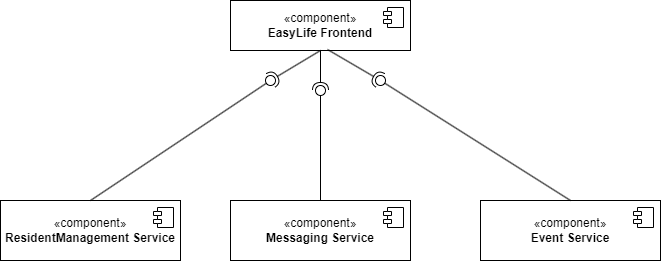

The diagram above was exported from draw.io. Its source (the exported page's mxGraphModel, read from the mxfile embedded in the PNG):
<mxGraphModel dx="2954" dy="1118" grid="1" gridSize="10" guides="1" tooltips="1" connect="1" arrows="1" fold="1" page="1" pageScale="1" pageWidth="850" pageHeight="1100" math="0" shadow="0">
  <root>
    <mxCell id="0" />
    <mxCell id="1" parent="0" />
    <mxCell id="Ml6oek7TYbfM0TVdTowy-1" value="«component»&lt;br&gt;&lt;b&gt;EasyLife Frontend&lt;br&gt;&lt;/b&gt;" style="html=1;dropTarget=0;whiteSpace=wrap;" parent="1" vertex="1">
      <mxGeometry x="320" y="170" width="180" height="50" as="geometry" />
    </mxCell>
    <mxCell id="Ml6oek7TYbfM0TVdTowy-2" value="" style="shape=module;jettyWidth=8;jettyHeight=4;" parent="Ml6oek7TYbfM0TVdTowy-1" vertex="1">
      <mxGeometry x="1" width="20" height="20" relative="1" as="geometry">
        <mxPoint x="-27" y="7" as="offset" />
      </mxGeometry>
    </mxCell>
    <mxCell id="Ml6oek7TYbfM0TVdTowy-15" value="" style="ellipse;whiteSpace=wrap;html=1;align=center;aspect=fixed;fillColor=none;strokeColor=none;resizable=0;perimeter=centerPerimeter;rotatable=0;allowArrows=0;points=[];outlineConnect=1;" parent="1" vertex="1">
      <mxGeometry x="575" y="320" width="10" height="10" as="geometry" />
    </mxCell>
    <mxCell id="hYCj3WldLBLMkIgNyKUd-1" value="«component»&lt;br&gt;&lt;b&gt;ResidentManagement Service&lt;br&gt;&lt;/b&gt;" style="html=1;dropTarget=0;whiteSpace=wrap;" parent="1" vertex="1">
      <mxGeometry x="90" y="370" width="180" height="60" as="geometry" />
    </mxCell>
    <mxCell id="hYCj3WldLBLMkIgNyKUd-2" value="" style="shape=module;jettyWidth=8;jettyHeight=4;" parent="hYCj3WldLBLMkIgNyKUd-1" vertex="1">
      <mxGeometry x="1" width="20" height="20" relative="1" as="geometry">
        <mxPoint x="-27" y="7" as="offset" />
      </mxGeometry>
    </mxCell>
    <mxCell id="hYCj3WldLBLMkIgNyKUd-3" value="«component»&lt;br&gt;&lt;b&gt;Messaging Service&lt;br&gt;&lt;/b&gt;" style="html=1;dropTarget=0;whiteSpace=wrap;" parent="1" vertex="1">
      <mxGeometry x="320" y="370" width="180" height="60" as="geometry" />
    </mxCell>
    <mxCell id="hYCj3WldLBLMkIgNyKUd-4" value="" style="shape=module;jettyWidth=8;jettyHeight=4;" parent="hYCj3WldLBLMkIgNyKUd-3" vertex="1">
      <mxGeometry x="1" width="20" height="20" relative="1" as="geometry">
        <mxPoint x="-27" y="7" as="offset" />
      </mxGeometry>
    </mxCell>
    <mxCell id="hYCj3WldLBLMkIgNyKUd-5" value="«component»&lt;br&gt;&lt;b&gt;Event Service&lt;br&gt;&lt;/b&gt;" style="html=1;dropTarget=0;whiteSpace=wrap;" parent="1" vertex="1">
      <mxGeometry x="570" y="370" width="180" height="60" as="geometry" />
    </mxCell>
    <mxCell id="hYCj3WldLBLMkIgNyKUd-6" value="" style="shape=module;jettyWidth=8;jettyHeight=4;" parent="hYCj3WldLBLMkIgNyKUd-5" vertex="1">
      <mxGeometry x="1" width="20" height="20" relative="1" as="geometry">
        <mxPoint x="-27" y="7" as="offset" />
      </mxGeometry>
    </mxCell>
    <mxCell id="hYCj3WldLBLMkIgNyKUd-10" value="" style="rounded=0;orthogonalLoop=1;jettySize=auto;html=1;endArrow=halfCircle;endFill=0;endSize=6;strokeWidth=1;sketch=0;" parent="1" edge="1">
      <mxGeometry relative="1" as="geometry">
        <mxPoint x="410" y="220" as="sourcePoint" />
        <mxPoint x="360" y="250" as="targetPoint" />
      </mxGeometry>
    </mxCell>
    <mxCell id="hYCj3WldLBLMkIgNyKUd-11" value="" style="rounded=0;orthogonalLoop=1;jettySize=auto;html=1;endArrow=oval;endFill=0;sketch=0;sourcePerimeterSpacing=0;targetPerimeterSpacing=0;endSize=10;exitX=0.5;exitY=0;exitDx=0;exitDy=0;" parent="1" source="hYCj3WldLBLMkIgNyKUd-1" edge="1">
      <mxGeometry relative="1" as="geometry">
        <mxPoint x="400" y="275" as="sourcePoint" />
        <mxPoint x="360" y="250" as="targetPoint" />
      </mxGeometry>
    </mxCell>
    <mxCell id="hYCj3WldLBLMkIgNyKUd-12" value="" style="ellipse;whiteSpace=wrap;html=1;align=center;aspect=fixed;fillColor=none;strokeColor=none;resizable=0;perimeter=centerPerimeter;rotatable=0;allowArrows=0;points=[];outlineConnect=1;" parent="1" vertex="1">
      <mxGeometry x="415" y="270" width="10" height="10" as="geometry" />
    </mxCell>
    <mxCell id="hYCj3WldLBLMkIgNyKUd-13" value="" style="rounded=0;orthogonalLoop=1;jettySize=auto;html=1;endArrow=halfCircle;endFill=0;endSize=6;strokeWidth=1;sketch=0;exitX=0.5;exitY=1;exitDx=0;exitDy=0;" parent="1" source="Ml6oek7TYbfM0TVdTowy-1" edge="1">
      <mxGeometry relative="1" as="geometry">
        <mxPoint x="413" y="232" as="sourcePoint" />
        <mxPoint x="410" y="260" as="targetPoint" />
      </mxGeometry>
    </mxCell>
    <mxCell id="hYCj3WldLBLMkIgNyKUd-14" value="" style="rounded=0;orthogonalLoop=1;jettySize=auto;html=1;endArrow=oval;endFill=0;sketch=0;sourcePerimeterSpacing=0;targetPerimeterSpacing=0;endSize=10;exitX=0.5;exitY=0;exitDx=0;exitDy=0;" parent="1" source="hYCj3WldLBLMkIgNyKUd-3" edge="1">
      <mxGeometry relative="1" as="geometry">
        <mxPoint x="190" y="380" as="sourcePoint" />
        <mxPoint x="410" y="260" as="targetPoint" />
      </mxGeometry>
    </mxCell>
    <mxCell id="hYCj3WldLBLMkIgNyKUd-15" value="" style="rounded=0;orthogonalLoop=1;jettySize=auto;html=1;endArrow=halfCircle;endFill=0;endSize=6;strokeWidth=1;sketch=0;exitX=0.539;exitY=0.98;exitDx=0;exitDy=0;exitPerimeter=0;" parent="1" source="Ml6oek7TYbfM0TVdTowy-1" edge="1">
      <mxGeometry relative="1" as="geometry">
        <mxPoint x="420" y="230" as="sourcePoint" />
        <mxPoint x="470" y="250" as="targetPoint" />
      </mxGeometry>
    </mxCell>
    <mxCell id="hYCj3WldLBLMkIgNyKUd-16" value="" style="rounded=0;orthogonalLoop=1;jettySize=auto;html=1;endArrow=oval;endFill=0;sketch=0;sourcePerimeterSpacing=0;targetPerimeterSpacing=0;endSize=10;exitX=0.5;exitY=0;exitDx=0;exitDy=0;" parent="1" source="hYCj3WldLBLMkIgNyKUd-5" edge="1">
      <mxGeometry relative="1" as="geometry">
        <mxPoint x="420" y="380" as="sourcePoint" />
        <mxPoint x="470" y="250" as="targetPoint" />
      </mxGeometry>
    </mxCell>
  </root>
</mxGraphModel>